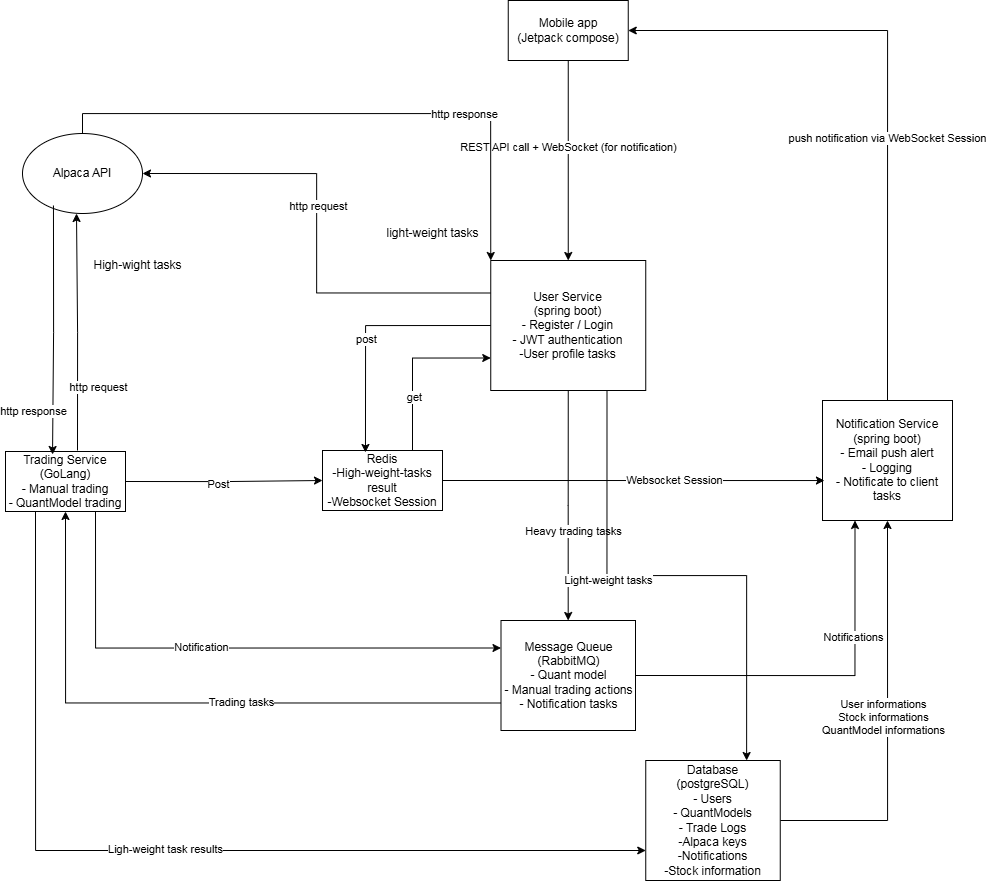

The diagram above was exported from draw.io. Its source (the exported page's mxGraphModel, read from the mxfile embedded in the PNG):
<mxGraphModel dx="3412" dy="1322" grid="1" gridSize="10" guides="1" tooltips="1" connect="1" arrows="1" fold="1" page="1" pageScale="1" pageWidth="850" pageHeight="1100" math="0" shadow="0">
  <root>
    <mxCell id="0" />
    <mxCell id="1" parent="0" />
    <mxCell id="Kw14kBTsvQqG1KaAdeWj-3" style="edgeStyle=orthogonalEdgeStyle;rounded=0;orthogonalLoop=1;jettySize=auto;html=1;exitX=0.5;exitY=1;exitDx=0;exitDy=0;entryX=0.5;entryY=0;entryDx=0;entryDy=0;" edge="1" parent="1" source="Kw14kBTsvQqG1KaAdeWj-1" target="Kw14kBTsvQqG1KaAdeWj-5">
      <mxGeometry relative="1" as="geometry">
        <mxPoint x="285.74999999999955" y="88" as="targetPoint" />
      </mxGeometry>
    </mxCell>
    <mxCell id="Kw14kBTsvQqG1KaAdeWj-9" value="REST API call + WebSocket (for notification)" style="edgeLabel;html=1;align=center;verticalAlign=middle;resizable=0;points=[];" vertex="1" connectable="0" parent="Kw14kBTsvQqG1KaAdeWj-3">
      <mxGeometry x="-0.14" y="-1" relative="1" as="geometry">
        <mxPoint as="offset" />
      </mxGeometry>
    </mxCell>
    <mxCell id="Kw14kBTsvQqG1KaAdeWj-1" value="Mobile app&lt;div&gt;(Jetpack compose)&lt;/div&gt;" style="rounded=0;whiteSpace=wrap;html=1;" vertex="1" parent="1">
      <mxGeometry x="225.75" y="90" width="120" height="60" as="geometry" />
    </mxCell>
    <mxCell id="Kw14kBTsvQqG1KaAdeWj-14" style="edgeStyle=orthogonalEdgeStyle;rounded=0;orthogonalLoop=1;jettySize=auto;html=1;exitX=0.5;exitY=1;exitDx=0;exitDy=0;" edge="1" parent="1" source="Kw14kBTsvQqG1KaAdeWj-5" target="Kw14kBTsvQqG1KaAdeWj-13">
      <mxGeometry relative="1" as="geometry" />
    </mxCell>
    <mxCell id="Kw14kBTsvQqG1KaAdeWj-15" value="Heavy trading tasks" style="edgeLabel;html=1;align=center;verticalAlign=middle;resizable=0;points=[];" vertex="1" connectable="0" parent="Kw14kBTsvQqG1KaAdeWj-14">
      <mxGeometry x="-0.1545" y="5" relative="1" as="geometry">
        <mxPoint y="43" as="offset" />
      </mxGeometry>
    </mxCell>
    <mxCell id="Kw14kBTsvQqG1KaAdeWj-22" style="edgeStyle=orthogonalEdgeStyle;rounded=0;orthogonalLoop=1;jettySize=auto;html=1;exitX=0.75;exitY=1;exitDx=0;exitDy=0;entryX=0.75;entryY=0;entryDx=0;entryDy=0;" edge="1" parent="1" source="Kw14kBTsvQqG1KaAdeWj-5" target="Kw14kBTsvQqG1KaAdeWj-18">
      <mxGeometry relative="1" as="geometry" />
    </mxCell>
    <mxCell id="Kw14kBTsvQqG1KaAdeWj-23" value="Light-weight tasks" style="edgeLabel;html=1;align=center;verticalAlign=middle;resizable=0;points=[];" vertex="1" connectable="0" parent="Kw14kBTsvQqG1KaAdeWj-22">
      <mxGeometry x="-0.4004" y="-3" relative="1" as="geometry">
        <mxPoint x="4" y="37" as="offset" />
      </mxGeometry>
    </mxCell>
    <mxCell id="Kw14kBTsvQqG1KaAdeWj-31" style="edgeStyle=orthogonalEdgeStyle;rounded=0;orthogonalLoop=1;jettySize=auto;html=1;exitX=0;exitY=0.25;exitDx=0;exitDy=0;entryX=1;entryY=0.5;entryDx=0;entryDy=0;" edge="1" parent="1" source="Kw14kBTsvQqG1KaAdeWj-5" target="Kw14kBTsvQqG1KaAdeWj-25">
      <mxGeometry relative="1" as="geometry" />
    </mxCell>
    <mxCell id="Kw14kBTsvQqG1KaAdeWj-34" value="http request" style="edgeLabel;html=1;align=center;verticalAlign=middle;resizable=0;points=[];" vertex="1" connectable="0" parent="Kw14kBTsvQqG1KaAdeWj-31">
      <mxGeometry x="0.1194" y="-1" relative="1" as="geometry">
        <mxPoint as="offset" />
      </mxGeometry>
    </mxCell>
    <mxCell id="Kw14kBTsvQqG1KaAdeWj-5" value="User Service&lt;div&gt;(spring boot)&lt;/div&gt;&lt;div&gt;- Register / Login&lt;/div&gt;&lt;div&gt;- JWT authentication&lt;/div&gt;&lt;div&gt;-&lt;span style=&quot;background-color: transparent; color: light-dark(rgb(0, 0, 0), rgb(255, 255, 255));&quot;&gt;User profile tasks&lt;/span&gt;&lt;/div&gt;" style="rounded=0;whiteSpace=wrap;html=1;" vertex="1" parent="1">
      <mxGeometry x="208.25" y="350" width="155" height="130" as="geometry" />
    </mxCell>
    <mxCell id="Kw14kBTsvQqG1KaAdeWj-11" style="edgeStyle=orthogonalEdgeStyle;rounded=0;orthogonalLoop=1;jettySize=auto;html=1;exitX=0.5;exitY=0;exitDx=0;exitDy=0;entryX=1;entryY=0.5;entryDx=0;entryDy=0;" edge="1" parent="1" source="Kw14kBTsvQqG1KaAdeWj-10" target="Kw14kBTsvQqG1KaAdeWj-1">
      <mxGeometry relative="1" as="geometry" />
    </mxCell>
    <mxCell id="Kw14kBTsvQqG1KaAdeWj-12" value="push notification via WebSocket Session" style="edgeLabel;html=1;align=center;verticalAlign=middle;resizable=0;points=[];" vertex="1" connectable="0" parent="Kw14kBTsvQqG1KaAdeWj-11">
      <mxGeometry x="-0.1657" y="1" relative="1" as="geometry">
        <mxPoint as="offset" />
      </mxGeometry>
    </mxCell>
    <mxCell id="Kw14kBTsvQqG1KaAdeWj-10" value="Notification Service&lt;div&gt;(spring boot)&lt;/div&gt;&lt;div&gt;- Email push alert&lt;/div&gt;&lt;div&gt;- Logging&lt;/div&gt;&lt;div&gt;- Notificate to client tasks&lt;/div&gt;" style="rounded=0;whiteSpace=wrap;html=1;" vertex="1" parent="1">
      <mxGeometry x="540" y="490" width="130" height="120" as="geometry" />
    </mxCell>
    <mxCell id="Kw14kBTsvQqG1KaAdeWj-16" style="edgeStyle=orthogonalEdgeStyle;rounded=0;orthogonalLoop=1;jettySize=auto;html=1;exitX=1;exitY=0.5;exitDx=0;exitDy=0;entryX=0.25;entryY=1;entryDx=0;entryDy=0;" edge="1" parent="1" source="Kw14kBTsvQqG1KaAdeWj-13" target="Kw14kBTsvQqG1KaAdeWj-10">
      <mxGeometry relative="1" as="geometry" />
    </mxCell>
    <mxCell id="Kw14kBTsvQqG1KaAdeWj-17" value="Notifications" style="edgeLabel;html=1;align=center;verticalAlign=middle;resizable=0;points=[];" vertex="1" connectable="0" parent="Kw14kBTsvQqG1KaAdeWj-16">
      <mxGeometry x="0.3791" y="3" relative="1" as="geometry">
        <mxPoint x="1" as="offset" />
      </mxGeometry>
    </mxCell>
    <mxCell id="Kw14kBTsvQqG1KaAdeWj-48" style="edgeStyle=orthogonalEdgeStyle;rounded=0;orthogonalLoop=1;jettySize=auto;html=1;exitX=0;exitY=0.75;exitDx=0;exitDy=0;entryX=0.5;entryY=1;entryDx=0;entryDy=0;" edge="1" parent="1" source="Kw14kBTsvQqG1KaAdeWj-13" target="Kw14kBTsvQqG1KaAdeWj-24">
      <mxGeometry relative="1" as="geometry" />
    </mxCell>
    <mxCell id="Kw14kBTsvQqG1KaAdeWj-49" value="Trading tasks" style="edgeLabel;html=1;align=center;verticalAlign=middle;resizable=0;points=[];" vertex="1" connectable="0" parent="Kw14kBTsvQqG1KaAdeWj-48">
      <mxGeometry x="-0.1681" y="-1" relative="1" as="geometry">
        <mxPoint as="offset" />
      </mxGeometry>
    </mxCell>
    <mxCell id="Kw14kBTsvQqG1KaAdeWj-13" value="Message Queue&lt;div&gt;(RabbitMQ)&lt;/div&gt;&lt;div&gt;- Quant model&lt;/div&gt;&lt;div&gt;- Manual trading actions&lt;/div&gt;&lt;div&gt;- Notification tasks&lt;/div&gt;" style="rounded=0;whiteSpace=wrap;html=1;" vertex="1" parent="1">
      <mxGeometry x="218.5" y="710" width="134.5" height="110" as="geometry" />
    </mxCell>
    <mxCell id="Kw14kBTsvQqG1KaAdeWj-19" style="edgeStyle=orthogonalEdgeStyle;rounded=0;orthogonalLoop=1;jettySize=auto;html=1;exitX=1;exitY=0.5;exitDx=0;exitDy=0;entryX=0.5;entryY=1;entryDx=0;entryDy=0;" edge="1" parent="1" source="Kw14kBTsvQqG1KaAdeWj-18" target="Kw14kBTsvQqG1KaAdeWj-10">
      <mxGeometry relative="1" as="geometry" />
    </mxCell>
    <mxCell id="Kw14kBTsvQqG1KaAdeWj-20" value="User informations&lt;div&gt;Stock informations&lt;/div&gt;&lt;div&gt;QuantModel informations&lt;/div&gt;" style="edgeLabel;html=1;align=center;verticalAlign=middle;resizable=0;points=[];" vertex="1" connectable="0" parent="Kw14kBTsvQqG1KaAdeWj-19">
      <mxGeometry x="0.29" y="-5" relative="1" as="geometry">
        <mxPoint x="-10" y="52" as="offset" />
      </mxGeometry>
    </mxCell>
    <mxCell id="Kw14kBTsvQqG1KaAdeWj-18" value="Database&lt;div&gt;(postgreSQL)&lt;/div&gt;&lt;div&gt;- Users&lt;/div&gt;&lt;div&gt;- QuantModels&lt;/div&gt;&lt;div&gt;- Trade Logs&lt;/div&gt;&lt;div&gt;-Alpaca keys&lt;/div&gt;&lt;div&gt;-Notifications&lt;/div&gt;&lt;div&gt;-Stock information&lt;/div&gt;" style="rounded=0;whiteSpace=wrap;html=1;" vertex="1" parent="1">
      <mxGeometry x="363.25" y="850" width="134.5" height="120" as="geometry" />
    </mxCell>
    <mxCell id="Kw14kBTsvQqG1KaAdeWj-39" style="edgeStyle=orthogonalEdgeStyle;rounded=0;orthogonalLoop=1;jettySize=auto;html=1;exitX=1;exitY=0.5;exitDx=0;exitDy=0;entryX=0;entryY=0.5;entryDx=0;entryDy=0;" edge="1" parent="1" source="Kw14kBTsvQqG1KaAdeWj-24" target="Kw14kBTsvQqG1KaAdeWj-38">
      <mxGeometry relative="1" as="geometry" />
    </mxCell>
    <mxCell id="Kw14kBTsvQqG1KaAdeWj-40" value="Post" style="edgeLabel;html=1;align=center;verticalAlign=middle;resizable=0;points=[];" vertex="1" connectable="0" parent="Kw14kBTsvQqG1KaAdeWj-39">
      <mxGeometry x="-0.0667" y="-2" relative="1" as="geometry">
        <mxPoint as="offset" />
      </mxGeometry>
    </mxCell>
    <mxCell id="Kw14kBTsvQqG1KaAdeWj-46" style="edgeStyle=orthogonalEdgeStyle;rounded=0;orthogonalLoop=1;jettySize=auto;html=1;exitX=0.75;exitY=1;exitDx=0;exitDy=0;entryX=0;entryY=0.25;entryDx=0;entryDy=0;" edge="1" parent="1" source="Kw14kBTsvQqG1KaAdeWj-24" target="Kw14kBTsvQqG1KaAdeWj-13">
      <mxGeometry relative="1" as="geometry" />
    </mxCell>
    <mxCell id="Kw14kBTsvQqG1KaAdeWj-47" value="Notification" style="edgeLabel;html=1;align=center;verticalAlign=middle;resizable=0;points=[];" vertex="1" connectable="0" parent="Kw14kBTsvQqG1KaAdeWj-46">
      <mxGeometry x="-0.1069" y="2" relative="1" as="geometry">
        <mxPoint y="1" as="offset" />
      </mxGeometry>
    </mxCell>
    <mxCell id="Kw14kBTsvQqG1KaAdeWj-50" style="edgeStyle=orthogonalEdgeStyle;rounded=0;orthogonalLoop=1;jettySize=auto;html=1;exitX=0.25;exitY=1;exitDx=0;exitDy=0;entryX=0;entryY=0.75;entryDx=0;entryDy=0;" edge="1" parent="1" source="Kw14kBTsvQqG1KaAdeWj-24" target="Kw14kBTsvQqG1KaAdeWj-18">
      <mxGeometry relative="1" as="geometry" />
    </mxCell>
    <mxCell id="Kw14kBTsvQqG1KaAdeWj-51" value="Ligh-weight task results" style="edgeLabel;html=1;align=center;verticalAlign=middle;resizable=0;points=[];" vertex="1" connectable="0" parent="Kw14kBTsvQqG1KaAdeWj-50">
      <mxGeometry x="-0.014" y="2" relative="1" as="geometry">
        <mxPoint as="offset" />
      </mxGeometry>
    </mxCell>
    <mxCell id="Kw14kBTsvQqG1KaAdeWj-24" value="Trading Service&lt;div&gt;(GoLang)&lt;/div&gt;&lt;div&gt;- Manual trading&lt;/div&gt;&lt;div&gt;- QuantModel trading&lt;/div&gt;" style="rounded=0;whiteSpace=wrap;html=1;" vertex="1" parent="1">
      <mxGeometry x="-277" y="541" width="120" height="60" as="geometry" />
    </mxCell>
    <mxCell id="Kw14kBTsvQqG1KaAdeWj-33" style="edgeStyle=orthogonalEdgeStyle;rounded=0;orthogonalLoop=1;jettySize=auto;html=1;exitX=0.5;exitY=0;exitDx=0;exitDy=0;entryX=0;entryY=0;entryDx=0;entryDy=0;" edge="1" parent="1" source="Kw14kBTsvQqG1KaAdeWj-25" target="Kw14kBTsvQqG1KaAdeWj-5">
      <mxGeometry relative="1" as="geometry" />
    </mxCell>
    <mxCell id="Kw14kBTsvQqG1KaAdeWj-35" value="http response" style="edgeLabel;html=1;align=center;verticalAlign=middle;resizable=0;points=[];" vertex="1" connectable="0" parent="Kw14kBTsvQqG1KaAdeWj-33">
      <mxGeometry x="0.3941" relative="1" as="geometry">
        <mxPoint as="offset" />
      </mxGeometry>
    </mxCell>
    <mxCell id="Kw14kBTsvQqG1KaAdeWj-25" value="Alpaca API" style="ellipse;whiteSpace=wrap;html=1;" vertex="1" parent="1">
      <mxGeometry x="-260" y="223" width="120" height="80" as="geometry" />
    </mxCell>
    <mxCell id="Kw14kBTsvQqG1KaAdeWj-26" style="edgeStyle=orthogonalEdgeStyle;rounded=0;orthogonalLoop=1;jettySize=auto;html=1;entryX=0.45;entryY=1;entryDx=0;entryDy=0;entryPerimeter=0;exitX=0.6;exitY=-0.017;exitDx=0;exitDy=0;exitPerimeter=0;" edge="1" parent="1" source="Kw14kBTsvQqG1KaAdeWj-24" target="Kw14kBTsvQqG1KaAdeWj-25">
      <mxGeometry relative="1" as="geometry">
        <mxPoint x="-70" y="530" as="sourcePoint" />
      </mxGeometry>
    </mxCell>
    <mxCell id="Kw14kBTsvQqG1KaAdeWj-29" value="http request" style="edgeLabel;html=1;align=center;verticalAlign=middle;resizable=0;points=[];" vertex="1" connectable="0" parent="Kw14kBTsvQqG1KaAdeWj-26">
      <mxGeometry x="-0.0957" y="2" relative="1" as="geometry">
        <mxPoint x="22" y="44" as="offset" />
      </mxGeometry>
    </mxCell>
    <mxCell id="Kw14kBTsvQqG1KaAdeWj-27" style="edgeStyle=orthogonalEdgeStyle;rounded=0;orthogonalLoop=1;jettySize=auto;html=1;exitX=0.258;exitY=0.9;exitDx=0;exitDy=0;entryX=0.392;entryY=0.05;entryDx=0;entryDy=0;entryPerimeter=0;exitPerimeter=0;" edge="1" parent="1" source="Kw14kBTsvQqG1KaAdeWj-25" target="Kw14kBTsvQqG1KaAdeWj-24">
      <mxGeometry relative="1" as="geometry">
        <mxPoint x="-87" y="200" as="sourcePoint" />
        <mxPoint x="-66" y="428.98" as="targetPoint" />
      </mxGeometry>
    </mxCell>
    <mxCell id="Kw14kBTsvQqG1KaAdeWj-28" value="http response" style="edgeLabel;html=1;align=center;verticalAlign=middle;resizable=0;points=[];" vertex="1" connectable="0" parent="Kw14kBTsvQqG1KaAdeWj-27">
      <mxGeometry x="-0.2879" y="-1" relative="1" as="geometry">
        <mxPoint x="-20" y="116" as="offset" />
      </mxGeometry>
    </mxCell>
    <mxCell id="Kw14kBTsvQqG1KaAdeWj-36" value="light-weight tasks" style="text;html=1;align=center;verticalAlign=middle;resizable=0;points=[];autosize=1;strokeColor=none;fillColor=none;" vertex="1" parent="1">
      <mxGeometry x="90" y="308" width="120" height="30" as="geometry" />
    </mxCell>
    <mxCell id="Kw14kBTsvQqG1KaAdeWj-37" value="High-wight tasks" style="text;html=1;align=center;verticalAlign=middle;resizable=0;points=[];autosize=1;strokeColor=none;fillColor=none;" vertex="1" parent="1">
      <mxGeometry x="-200" y="340" width="110" height="30" as="geometry" />
    </mxCell>
    <mxCell id="Kw14kBTsvQqG1KaAdeWj-53" style="edgeStyle=orthogonalEdgeStyle;rounded=0;orthogonalLoop=1;jettySize=auto;html=1;exitX=0.75;exitY=0;exitDx=0;exitDy=0;entryX=0;entryY=0.75;entryDx=0;entryDy=0;" edge="1" parent="1" source="Kw14kBTsvQqG1KaAdeWj-38" target="Kw14kBTsvQqG1KaAdeWj-5">
      <mxGeometry relative="1" as="geometry" />
    </mxCell>
    <mxCell id="Kw14kBTsvQqG1KaAdeWj-55" value="get" style="edgeLabel;html=1;align=center;verticalAlign=middle;resizable=0;points=[];" vertex="1" connectable="0" parent="Kw14kBTsvQqG1KaAdeWj-53">
      <mxGeometry x="-0.3675" y="-1" relative="1" as="geometry">
        <mxPoint as="offset" />
      </mxGeometry>
    </mxCell>
    <mxCell id="Kw14kBTsvQqG1KaAdeWj-38" value="Redis&lt;div&gt;-High-weight-tasks result&lt;/div&gt;&lt;div&gt;-Websocket Session&lt;/div&gt;" style="rounded=0;whiteSpace=wrap;html=1;" vertex="1" parent="1">
      <mxGeometry x="40" y="540" width="120" height="60" as="geometry" />
    </mxCell>
    <mxCell id="Kw14kBTsvQqG1KaAdeWj-52" style="edgeStyle=orthogonalEdgeStyle;rounded=0;orthogonalLoop=1;jettySize=auto;html=1;exitX=0;exitY=0.5;exitDx=0;exitDy=0;entryX=0.358;entryY=0.033;entryDx=0;entryDy=0;entryPerimeter=0;" edge="1" parent="1" source="Kw14kBTsvQqG1KaAdeWj-5" target="Kw14kBTsvQqG1KaAdeWj-38">
      <mxGeometry relative="1" as="geometry" />
    </mxCell>
    <mxCell id="Kw14kBTsvQqG1KaAdeWj-54" value="post" style="edgeLabel;html=1;align=center;verticalAlign=middle;resizable=0;points=[];" vertex="1" connectable="0" parent="Kw14kBTsvQqG1KaAdeWj-52">
      <mxGeometry x="0.1042" relative="1" as="geometry">
        <mxPoint as="offset" />
      </mxGeometry>
    </mxCell>
    <mxCell id="Kw14kBTsvQqG1KaAdeWj-56" style="edgeStyle=orthogonalEdgeStyle;rounded=0;orthogonalLoop=1;jettySize=auto;html=1;exitX=1;exitY=0.5;exitDx=0;exitDy=0;entryX=0.015;entryY=0.667;entryDx=0;entryDy=0;entryPerimeter=0;" edge="1" parent="1" source="Kw14kBTsvQqG1KaAdeWj-38" target="Kw14kBTsvQqG1KaAdeWj-10">
      <mxGeometry relative="1" as="geometry" />
    </mxCell>
    <mxCell id="Kw14kBTsvQqG1KaAdeWj-57" value="Websocket Session" style="edgeLabel;html=1;align=center;verticalAlign=middle;resizable=0;points=[];" vertex="1" connectable="0" parent="Kw14kBTsvQqG1KaAdeWj-56">
      <mxGeometry x="0.2096" y="1" relative="1" as="geometry">
        <mxPoint as="offset" />
      </mxGeometry>
    </mxCell>
  </root>
</mxGraphModel>